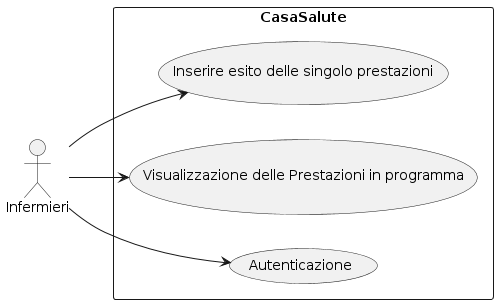

The diagram above was rendered by PlantUML. Its source (embedded in the PNG):
@startuml
left to right direction
actor Infermieri as Nurse

rectangle CasaSalute {
    usecase "Autenticazione" as UC_Authentication
    usecase "Visualizzazione delle Prestazioni in programma" as UC_viewprestazioni
    usecase "Inserire esito delle singolo prestazioni" as UC_modificaprestazioni
}

Nurse --> UC_Authentication
Nurse --> UC_viewprestazioni
Nurse --> UC_modificaprestazioni
@enduml